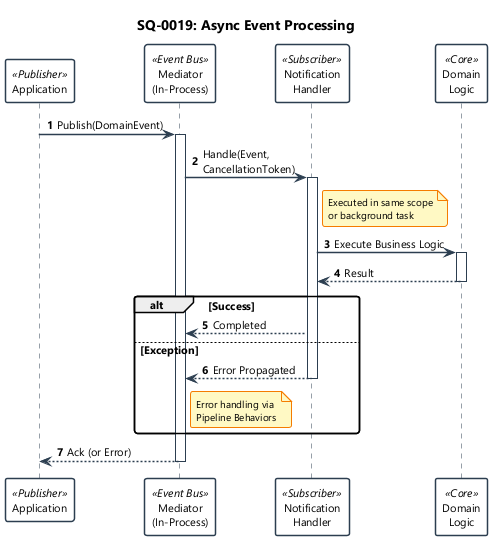

The diagram above was rendered by PlantUML. Its source (embedded in the PNG):
@startuml
!include ../_shared/sequence-styles.iuml

title SQ-0019: Async Event Processing
autonumber

participant "Application" as App <<Publisher>>
participant "Mediator\n(In-Process)" as MediatR <<Event Bus>>
participant "Notification\nHandler" as Handler <<Subscriber>>
participant "Domain\nLogic" as Logic <<Core>>

' ─── Publication ─────────────────────────────────────────────
App -> MediatR: Publish(DomainEvent)
activate MediatR
    
    ' ─── Handling ────────────────────────────────────────────
    MediatR -> Handler: Handle(Event, CancellationToken)
    activate Handler
        note right of Handler
            Executed in same scope
            or background task
        end note
        
        Handler -> Logic: Execute Business Logic
        activate Logic
        Logic --> Handler: Result
        deactivate Logic
        
        alt Success
            Handler --> MediatR: Completed
        else Exception
            Handler --> MediatR: Error Propagated
            deactivate Handler
            
            note right of MediatR
                Error handling via 
                Pipeline Behaviors
            end note
        end
        
    MediatR --> App: Ack (or Error)
deactivate MediatR

@enduml